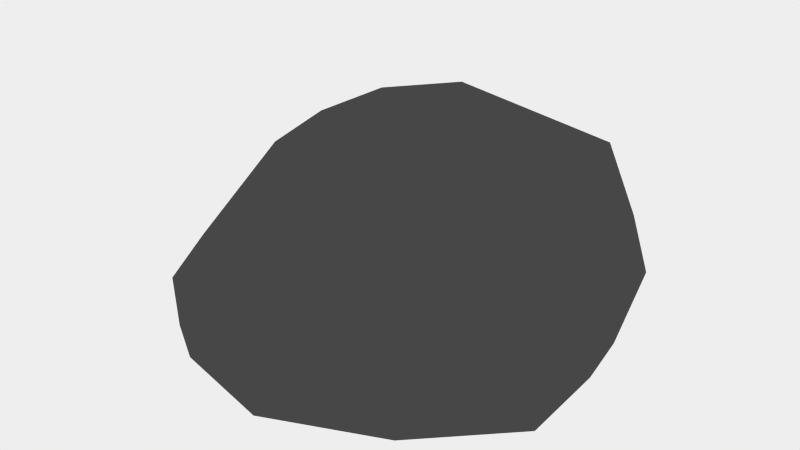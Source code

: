 # Source: cartoon_forest_stone_3.blend  (saved by Blender 2.62.0; exported with 4.5.12 LTS)
import bpy
from mathutils import Matrix  # noqa: F401  (used for matrix-valued properties, if any)

bpy.ops.wm.read_factory_settings(use_empty=True)
scene = bpy.context.scene
scene.name = 'Scene'

# ---- collections
col_collection_11 = bpy.data.collections.new('Collection 11'); scene.collection.children.link(col_collection_11)

# ---- materials (node trees are filled in below, after node groups)
mat_rock = bpy.data.materials.new('Rock')
mat_rock.alpha_threshold = 0.0
mat_rock.diffuse_color = (0.03741, 0.03741, 0.03741, 1.0)
mat_rock.roughness = 0.5
mat_rock.line_color = (0.0, 0.0, 0.0, 1.0)
mat_snow = bpy.data.materials.new('Snow')
mat_snow.alpha_threshold = 0.0
mat_snow.roughness = 0.5
mat_snow.line_color = (0.0, 0.0, 0.0, 1.0)

# ---- material node trees
mat_rock.use_nodes = True; mat_rock.node_tree.nodes.clear()
_N = mat_rock.node_tree.nodes; _L = mat_rock.node_tree.links
n0 = _N.new('ShaderNodeOutputMaterial'); n0.name = 'Material Output'; n0.location = (300, 300)
n1 = _N.new('ShaderNodeBsdfDiffuse'); n1.name = 'Diffuse BSDF'; n1.location = (10, 300)
n1.inputs[0].default_value = (0.07324, 0.07324, 0.07324, 1.0)
_L.new(n1.outputs[0], n0.inputs[0])
n0.is_active_output = True
mat_snow.use_nodes = True; mat_snow.node_tree.nodes.clear()
_N = mat_snow.node_tree.nodes; _L = mat_snow.node_tree.links
n0 = _N.new('ShaderNodeOutputMaterial'); n0.name = 'Material Output'; n0.location = (300, 300)
n1 = _N.new('ShaderNodeBsdfDiffuse'); n1.name = 'Diffuse BSDF'; n1.location = (10, 300)
_L.new(n1.outputs[0], n0.inputs[0])
n0.is_active_output = True

# ---- world
world_world = bpy.data.worlds.new('World'); scene.world = world_world
world_world.use_nodes = True; world_world.node_tree.nodes.clear()
_N = world_world.node_tree.nodes; _L = world_world.node_tree.links
n0 = _N.new('ShaderNodeOutputWorld'); n0.name = 'World Output'; n0.location = (300, 300)
n1 = _N.new('ShaderNodeBackground'); n1.name = 'Background'; n1.location = (10, 300)
n1.inputs[0].default_value = (0.855, 0.855, 0.855, 1.0)
_L.new(n1.outputs[0], n0.inputs[0])
n0.is_active_output = True
world_world.color = (0.05088, 0.05088, 0.05088)
world_world.use_sun_shadow = False
world_world.sun_shadow_jitter_overblur = 0.0
world_world.cycles.sampling_method = 'MANUAL'
world_world.cycles.sample_map_resolution = 256

# ---- meshes
me_cartoon_forest_stone_3 = bpy.data.meshes.new('cartoon_forest_stone_3')
me_cartoon_forest_stone_3.from_pydata([(-0.001445, 0.002539, 0.004762), (0.3224, -0.04387, 0.004835), (-0.01322, -0.2761, 0.004788), (-0.3292, -0.1221, 0.002182), (-0.1944, 0.2035, 0.004588), (0.2108, 0.2524, 0.00492), (0.1296, -0.1348, 0.2775), (-0.162, -0.2182, 0.2304), (-0.2369, 0.03082, 0.2103), (0.02628, 0.2899, 0.285), (0.3495, 0.1383, 0.2886), (-0.002451, 0.003573, 0.4348), (0.1892, -0.02502, 0.004762), (0.1822, -0.1887, 0.004786), (-0.008267, -0.1613, 0.004762), (0.1232, 0.1494, 0.004762), (0.3138, 0.1218, 0.004772), (-0.2022, -0.2345, 0.004103), (-0.1963, -0.07118, 0.004762), (-0.3089, 0.0461, 0.004176), (-0.115, 0.1209, 0.004762), (0.009597, 0.2677, 0.004762), (0.3338, 0.2315, 0.1497), (0.3846, 0.04898, 0.1335), (0.2719, -0.1116, 0.1377), (0.07348, -0.2469, 0.1378), (-0.1269, -0.3047, 0.1285), (-0.2796, -0.1939, 0.1028), (-0.3295, -0.04752, 0.09495), (-0.279, 0.1246, 0.1175), (-0.1082, 0.2847, 0.1329), (0.1473, 0.3224, 0.1513), (0.2805, -0.01299, 0.297), (-0.03125, -0.2368, 0.2921), (-0.22, -0.09946, 0.2251), (-0.1673, 0.175, 0.2815), (0.2364, 0.2594, 0.3301), (0.2102, 0.08519, 0.4075), (0.07723, -0.07987, 0.395), (-0.09506, -0.1261, 0.367), (-0.1443, 0.02256, 0.3584), (0.01655, 0.1723, 0.4015)], [], [(0, 12, 14), (1, 12, 16), (0, 14, 18), (0, 18, 20), (0, 20, 15), (1, 16, 23), (2, 13, 25), (3, 17, 27), (4, 19, 29), (5, 21, 31), (1, 23, 24), (2, 25, 26), (3, 27, 28), (4, 29, 30), (5, 31, 22), (6, 32, 38), (7, 33, 39), (8, 34, 40), (9, 35, 41), (10, 36, 37), (14, 13, 2), (14, 12, 13), (12, 1, 13), (16, 15, 5), (16, 12, 15), (12, 0, 15), (18, 17, 3), (18, 14, 17), (14, 2, 17), (20, 19, 4), (20, 18, 19), (18, 3, 19), (15, 21, 5), (15, 20, 21), (20, 4, 21), (23, 22, 10), (23, 16, 22), (16, 5, 22), (25, 24, 6), (25, 13, 24), (13, 1, 24), (27, 26, 7), (27, 17, 26), (17, 2, 26), (29, 28, 8), (29, 19, 28), (19, 3, 28), (31, 30, 9), (31, 21, 30), (21, 4, 30), (24, 32, 6), (24, 23, 32), (23, 10, 32), (26, 33, 7), (26, 25, 33), (25, 6, 33), (28, 34, 8), (28, 27, 34), (27, 7, 34), (30, 35, 9), (30, 29, 35), (29, 8, 35), (22, 36, 10), (22, 31, 36), (31, 9, 36), (38, 37, 11), (38, 32, 37), (32, 10, 37), (39, 38, 11), (39, 33, 38), (33, 6, 38), (40, 39, 11), (40, 34, 39), (34, 7, 39), (41, 40, 11), (41, 35, 40), (35, 8, 40), (37, 41, 11), (37, 36, 41), (36, 9, 41)])
me_cartoon_forest_stone_3.materials.append(mat_rock)
me_cartoon_forest_stone_3.materials.append(mat_snow)
me_cartoon_forest_stone_3.use_remesh_preserve_volume = False
me_cartoon_forest_stone_3.use_remesh_preserve_attributes = False
me_cartoon_forest_stone_3.use_mirror_vertex_groups = False
me_cartoon_forest_stone_3.update()

# ---- objects
ob_cartoon_forest_stone_3 = bpy.data.objects.new('cartoon_forest_stone_3', me_cartoon_forest_stone_3)

# ---- transforms, parenting, visibility, modifiers, constraints
ob_cartoon_forest_stone_3.location = (0.0, 0.0, 0.0)
ob_cartoon_forest_stone_3.lineart.crease_threshold = 0.0

# ---- collection membership
col_collection_11.objects.link(ob_cartoon_forest_stone_3)

# ---- scene / render settings (as saved in the file)
scene.frame_start = 1; scene.frame_end = 250; scene.frame_set(1)
scene.render.engine = 'CYCLES'
scene.render.image_settings.color_mode = 'RGB'
scene.render.image_settings.compression = 90
scene.render.resolution_percentage = 75
scene.render.dither_intensity = 0.0
scene.render.use_border = True
scene.render.bake_margin = 2
scene.render.bake_bias = 0.0
scene.cycles.use_denoising = False
scene.cycles.samples = 200
scene.cycles.sampling_pattern = 'TABULATED_SOBOL'
scene.cycles.light_sampling_threshold = 0.0
scene.cycles.use_adaptive_sampling = False
scene.cycles.use_light_tree = False
scene.cycles.blur_glossy = 0.0
scene.cycles.volume_bounces = 1
scene.cycles.pixel_filter_type = 'GAUSSIAN'
scene.cycles.sample_clamp_indirect = 0.0
scene.view_settings.view_transform = 'Standard'
bpy.context.view_layer.update()

# ---- added for rendering (the .blend has no active camera): camera
cam_auto = bpy.data.cameras.new('AutoCamera')
cam_auto.lens = 50.0
cam_auto.sensor_width = 36.0
cam_auto.clip_end = 1000.0
ob_auto_camera = bpy.data.objects.new('AutoCamera', cam_auto)
scene.collection.objects.link(ob_auto_camera)
ob_auto_camera.location = (0.993632, -1.15046, 0.991382)
ob_auto_camera.rotation_euler = (1.09748, -7.21219e-08, 0.694738)
scene.camera = ob_auto_camera
bpy.context.view_layer.update()
